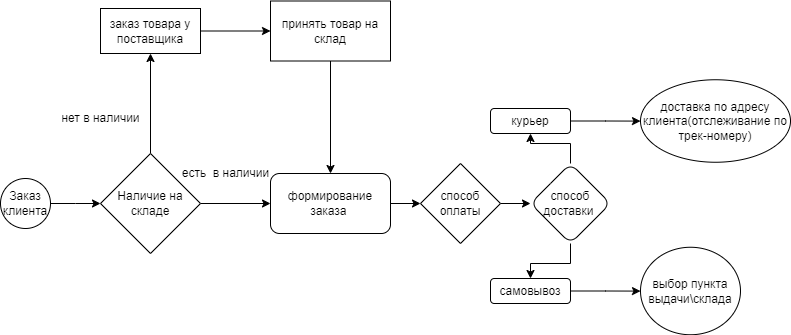

The diagram above was exported from draw.io. Its source (the exported page's mxGraphModel, read from the mxfile embedded in the PNG):
<mxGraphModel dx="1186" dy="488" grid="1" gridSize="10" guides="1" tooltips="1" connect="1" arrows="1" fold="1" page="1" pageScale="1" pageWidth="850" pageHeight="1100" background="none" math="0" shadow="0">
  <root>
    <mxCell id="0" />
    <mxCell id="1" parent="0" />
    <mxCell id="nrC42phesxP-OwfoH22w-5" value="" style="edgeStyle=orthogonalEdgeStyle;rounded=0;orthogonalLoop=1;jettySize=auto;html=1;" parent="1" source="nrC42phesxP-OwfoH22w-2" edge="1">
      <mxGeometry relative="1" as="geometry">
        <mxPoint x="130" y="405" as="targetPoint" />
      </mxGeometry>
    </mxCell>
    <mxCell id="nrC42phesxP-OwfoH22w-2" value="Заказ клиента" style="ellipse;whiteSpace=wrap;html=1;" parent="1" vertex="1">
      <mxGeometry x="30" y="380" width="50" height="50" as="geometry" />
    </mxCell>
    <mxCell id="nrC42phesxP-OwfoH22w-12" value="" style="edgeStyle=orthogonalEdgeStyle;rounded=0;orthogonalLoop=1;jettySize=auto;html=1;" parent="1" source="nrC42phesxP-OwfoH22w-10" target="nrC42phesxP-OwfoH22w-11" edge="1">
      <mxGeometry relative="1" as="geometry" />
    </mxCell>
    <mxCell id="nrC42phesxP-OwfoH22w-21" value="" style="edgeStyle=orthogonalEdgeStyle;rounded=0;orthogonalLoop=1;jettySize=auto;html=1;" parent="1" source="nrC42phesxP-OwfoH22w-10" target="nrC42phesxP-OwfoH22w-20" edge="1">
      <mxGeometry relative="1" as="geometry" />
    </mxCell>
    <mxCell id="nrC42phesxP-OwfoH22w-10" value="Наличие на складе" style="rhombus;whiteSpace=wrap;html=1;" parent="1" vertex="1">
      <mxGeometry x="130" y="355" width="100" height="100" as="geometry" />
    </mxCell>
    <mxCell id="nrC42phesxP-OwfoH22w-14" value="" style="edgeStyle=orthogonalEdgeStyle;rounded=0;orthogonalLoop=1;jettySize=auto;html=1;" parent="1" source="nrC42phesxP-OwfoH22w-33" target="nrC42phesxP-OwfoH22w-13" edge="1">
      <mxGeometry relative="1" as="geometry" />
    </mxCell>
    <mxCell id="nrC42phesxP-OwfoH22w-11" value="формирование заказа&amp;nbsp;" style="rounded=1;whiteSpace=wrap;html=1;" parent="1" vertex="1">
      <mxGeometry x="300" y="375" width="120" height="60" as="geometry" />
    </mxCell>
    <mxCell id="nrC42phesxP-OwfoH22w-16" value="" style="edgeStyle=orthogonalEdgeStyle;rounded=0;orthogonalLoop=1;jettySize=auto;html=1;" parent="1" source="nrC42phesxP-OwfoH22w-13" target="nrC42phesxP-OwfoH22w-15" edge="1">
      <mxGeometry relative="1" as="geometry" />
    </mxCell>
    <mxCell id="nrC42phesxP-OwfoH22w-19" value="" style="edgeStyle=orthogonalEdgeStyle;rounded=0;orthogonalLoop=1;jettySize=auto;html=1;" parent="1" source="nrC42phesxP-OwfoH22w-13" target="nrC42phesxP-OwfoH22w-18" edge="1">
      <mxGeometry relative="1" as="geometry" />
    </mxCell>
    <mxCell id="nrC42phesxP-OwfoH22w-13" value="способ доставки&amp;nbsp;" style="rhombus;whiteSpace=wrap;html=1;rounded=1;" parent="1" vertex="1">
      <mxGeometry x="560" y="365" width="80" height="80" as="geometry" />
    </mxCell>
    <mxCell id="nrC42phesxP-OwfoH22w-31" value="" style="edgeStyle=orthogonalEdgeStyle;rounded=0;orthogonalLoop=1;jettySize=auto;html=1;" parent="1" source="nrC42phesxP-OwfoH22w-15" target="nrC42phesxP-OwfoH22w-30" edge="1">
      <mxGeometry relative="1" as="geometry" />
    </mxCell>
    <mxCell id="nrC42phesxP-OwfoH22w-15" value="курьер" style="whiteSpace=wrap;html=1;rounded=1;" parent="1" vertex="1">
      <mxGeometry x="520" y="310" width="80" height="25" as="geometry" />
    </mxCell>
    <mxCell id="nrC42phesxP-OwfoH22w-29" value="" style="edgeStyle=orthogonalEdgeStyle;rounded=0;orthogonalLoop=1;jettySize=auto;html=1;" parent="1" source="nrC42phesxP-OwfoH22w-18" target="nrC42phesxP-OwfoH22w-28" edge="1">
      <mxGeometry relative="1" as="geometry" />
    </mxCell>
    <mxCell id="nrC42phesxP-OwfoH22w-18" value="самовывоз" style="whiteSpace=wrap;html=1;rounded=1;" parent="1" vertex="1">
      <mxGeometry x="520" y="480" width="80" height="25" as="geometry" />
    </mxCell>
    <mxCell id="nrC42phesxP-OwfoH22w-26" value="" style="edgeStyle=orthogonalEdgeStyle;rounded=0;orthogonalLoop=1;jettySize=auto;html=1;" parent="1" source="nrC42phesxP-OwfoH22w-20" target="nrC42phesxP-OwfoH22w-25" edge="1">
      <mxGeometry relative="1" as="geometry" />
    </mxCell>
    <mxCell id="nrC42phesxP-OwfoH22w-20" value="заказ товара у поставщика" style="whiteSpace=wrap;html=1;" parent="1" vertex="1">
      <mxGeometry x="130" y="210" width="100" height="45" as="geometry" />
    </mxCell>
    <mxCell id="nrC42phesxP-OwfoH22w-22" value="нет в наличии" style="text;html=1;align=center;verticalAlign=middle;resizable=0;points=[];autosize=1;strokeColor=none;fillColor=none;" parent="1" vertex="1">
      <mxGeometry x="80" y="305" width="100" height="30" as="geometry" />
    </mxCell>
    <mxCell id="nrC42phesxP-OwfoH22w-23" value="есть&amp;nbsp; в наличии" style="text;html=1;align=center;verticalAlign=middle;resizable=0;points=[];autosize=1;strokeColor=none;fillColor=none;" parent="1" vertex="1">
      <mxGeometry x="200" y="360" width="110" height="30" as="geometry" />
    </mxCell>
    <mxCell id="nrC42phesxP-OwfoH22w-27" value="" style="edgeStyle=orthogonalEdgeStyle;rounded=0;orthogonalLoop=1;jettySize=auto;html=1;" parent="1" source="nrC42phesxP-OwfoH22w-25" target="nrC42phesxP-OwfoH22w-11" edge="1">
      <mxGeometry relative="1" as="geometry" />
    </mxCell>
    <mxCell id="nrC42phesxP-OwfoH22w-25" value="принять товар на склад" style="whiteSpace=wrap;html=1;" parent="1" vertex="1">
      <mxGeometry x="300" y="202.5" width="120" height="60" as="geometry" />
    </mxCell>
    <mxCell id="nrC42phesxP-OwfoH22w-28" value="выбор пункта выдачи\склада" style="ellipse;whiteSpace=wrap;html=1;rounded=1;" parent="1" vertex="1">
      <mxGeometry x="670" y="448.75" width="100" height="87.5" as="geometry" />
    </mxCell>
    <mxCell id="nrC42phesxP-OwfoH22w-30" value="доставка по адресу клиента(отслеживание по трек-номеру)" style="ellipse;whiteSpace=wrap;html=1;rounded=1;" parent="1" vertex="1">
      <mxGeometry x="670" y="281.25" width="150" height="82.5" as="geometry" />
    </mxCell>
    <mxCell id="nrC42phesxP-OwfoH22w-34" value="" style="edgeStyle=orthogonalEdgeStyle;rounded=0;orthogonalLoop=1;jettySize=auto;html=1;" parent="1" source="nrC42phesxP-OwfoH22w-11" target="nrC42phesxP-OwfoH22w-33" edge="1">
      <mxGeometry relative="1" as="geometry">
        <mxPoint x="420" y="405" as="sourcePoint" />
        <mxPoint x="520" y="405" as="targetPoint" />
      </mxGeometry>
    </mxCell>
    <mxCell id="nrC42phesxP-OwfoH22w-33" value="способ оплаты" style="rhombus;whiteSpace=wrap;html=1;" parent="1" vertex="1">
      <mxGeometry x="450" y="365" width="80" height="80" as="geometry" />
    </mxCell>
  </root>
</mxGraphModel>